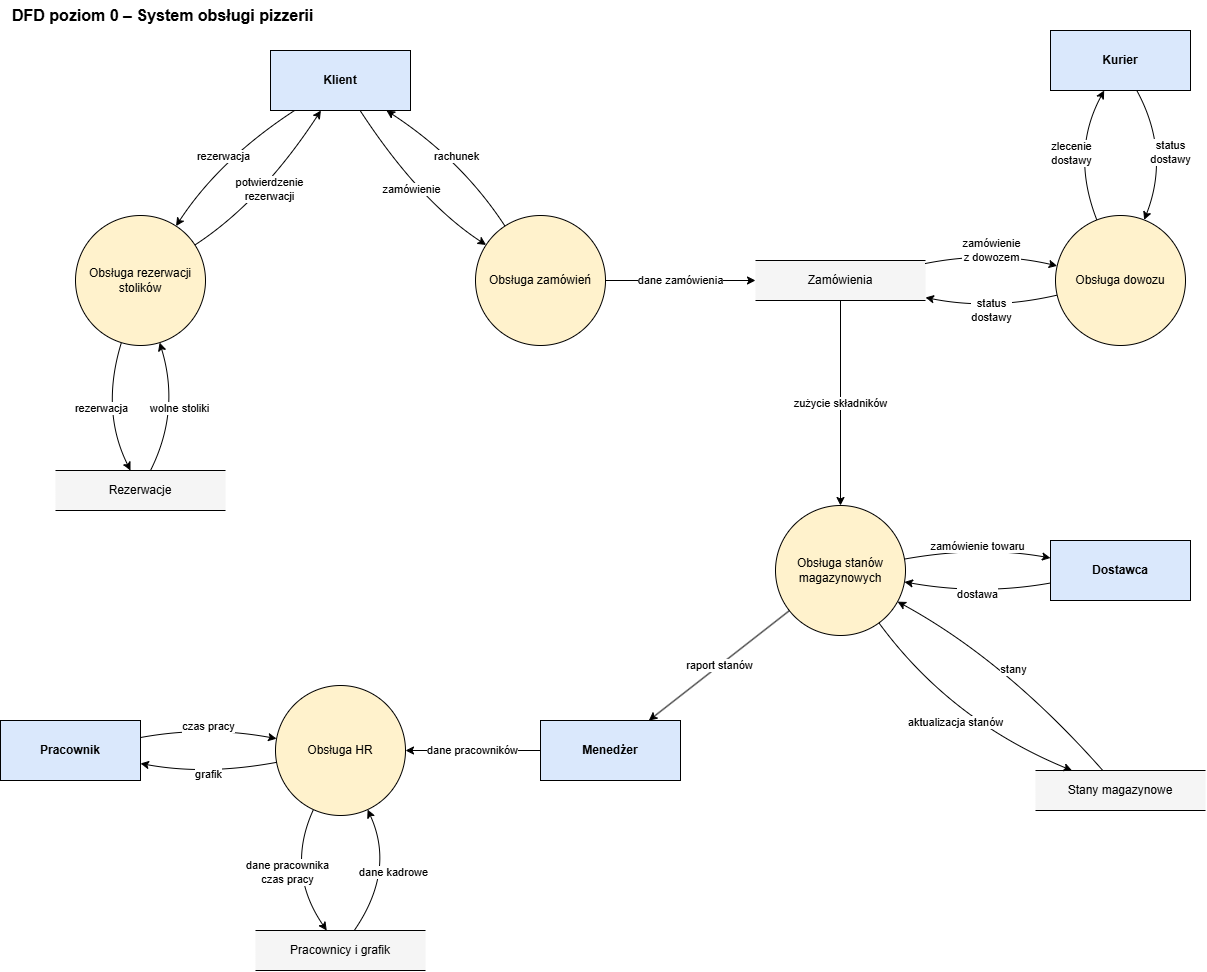

The diagram above was exported from draw.io. Its source (the exported page's mxGraphModel, read from the mxfile embedded in the PNG):
<mxGraphModel dx="1237" dy="1060" grid="1" gridSize="10" guides="1" tooltips="1" connect="1" arrows="1" fold="1" page="1" pageScale="1" pageWidth="1300" pageHeight="1060" math="0" shadow="0">
  <root>
    <mxCell id="0" />
    <mxCell id="1" parent="0" />
    <mxCell id="tytul" parent="1" style="text;html=1;align=left;verticalAlign=middle;fontSize=16;fontStyle=1;" value="DFD poziom 0 – System obsługi pizzerii" vertex="1">
      <mxGeometry height="30" width="400" x="20" y="10" as="geometry" />
    </mxCell>
    <mxCell id="t_klient" parent="1" style="rounded=0;whiteSpace=wrap;html=1;fillColor=#dae8fc;strokeColor=#000000;fontStyle=1;fontSize=12;" value="Klient" vertex="1">
      <mxGeometry height="60" width="140" x="280" y="60" as="geometry" />
    </mxCell>
    <mxCell id="t_kurier" parent="1" style="rounded=0;whiteSpace=wrap;html=1;fillColor=#dae8fc;strokeColor=#000000;fontStyle=1;fontSize=12;" value="Kurier" vertex="1">
      <mxGeometry height="60" width="140" x="1060" y="40" as="geometry" />
    </mxCell>
    <mxCell id="t_dostawca" parent="1" style="rounded=0;whiteSpace=wrap;html=1;fillColor=#dae8fc;strokeColor=#000000;fontStyle=1;fontSize=12;" value="Dostawca" vertex="1">
      <mxGeometry height="60" width="140" x="1060" y="550" as="geometry" />
    </mxCell>
    <mxCell id="t_menedzer" parent="1" style="rounded=0;whiteSpace=wrap;html=1;fillColor=#dae8fc;strokeColor=#000000;fontStyle=1;fontSize=12;" value="Menedżer" vertex="1">
      <mxGeometry height="60" width="140" x="550" y="730" as="geometry" />
    </mxCell>
    <mxCell id="t_pracownik" parent="1" style="rounded=0;whiteSpace=wrap;html=1;fillColor=#dae8fc;strokeColor=#000000;fontStyle=1;fontSize=12;" value="Pracownik" vertex="1">
      <mxGeometry height="60" width="140" x="10" y="730" as="geometry" />
    </mxCell>
    <mxCell id="p1" parent="1" style="ellipse;whiteSpace=wrap;html=1;aspect=fixed;fillColor=#fff2cc;strokeColor=#000000;fontSize=12;" value="Obsługa zamówień" vertex="1">
      <mxGeometry height="130" width="130" x="485" y="225" as="geometry" />
    </mxCell>
    <mxCell id="p2" parent="1" style="ellipse;whiteSpace=wrap;html=1;aspect=fixed;fillColor=#fff2cc;strokeColor=#000000;fontSize=12;" value="Obsługa rezerwacji stolików" vertex="1">
      <mxGeometry height="130" width="130" x="85" y="225" as="geometry" />
    </mxCell>
    <mxCell id="p3" parent="1" style="ellipse;whiteSpace=wrap;html=1;aspect=fixed;fillColor=#fff2cc;strokeColor=#000000;fontSize=12;" value="Obsługa HR" vertex="1">
      <mxGeometry height="130" width="130" x="285" y="695" as="geometry" />
    </mxCell>
    <mxCell id="p4" parent="1" style="ellipse;whiteSpace=wrap;html=1;aspect=fixed;fillColor=#fff2cc;strokeColor=#000000;fontSize=12;" value="Obsługa stanów magazynowych" vertex="1">
      <mxGeometry height="130" width="130" x="785" y="515" as="geometry" />
    </mxCell>
    <mxCell id="p5" parent="1" style="ellipse;whiteSpace=wrap;html=1;aspect=fixed;fillColor=#fff2cc;strokeColor=#000000;fontSize=12;" value="Obsługa dowozu" vertex="1">
      <mxGeometry height="130" width="130" x="1065" y="225" as="geometry" />
    </mxCell>
    <mxCell id="d1" parent="1" style="shape=partialRectangle;whiteSpace=wrap;html=1;left=0;right=0;fillColor=#f5f5f5;strokeColor=#000000;fontSize=12;" value="Zamówienia" vertex="1">
      <mxGeometry height="40" width="170" x="765" y="270" as="geometry" />
    </mxCell>
    <mxCell id="d2" parent="1" style="shape=partialRectangle;whiteSpace=wrap;html=1;left=0;right=0;fillColor=#f5f5f5;strokeColor=#000000;fontSize=12;" value="Rezerwacje" vertex="1">
      <mxGeometry height="40" width="170" x="65" y="480" as="geometry" />
    </mxCell>
    <mxCell id="d3" parent="1" style="shape=partialRectangle;whiteSpace=wrap;html=1;left=0;right=0;fillColor=#f5f5f5;strokeColor=#000000;fontSize=12;" value="Pracownicy i grafik" vertex="1">
      <mxGeometry height="40" width="170" x="265" y="940" as="geometry" />
    </mxCell>
    <mxCell id="d4" parent="1" style="shape=partialRectangle;whiteSpace=wrap;html=1;left=0;right=0;fillColor=#f5f5f5;strokeColor=#000000;fontSize=12;" value="Stany magazynowe" vertex="1">
      <mxGeometry height="40" width="170" x="1045" y="780" as="geometry" />
    </mxCell>
    <mxCell id="e1" edge="1" parent="1" source="t_klient" style="endArrow=classic;endFill=1;html=1;curved=1;labelBackgroundColor=#ffffff;fontSize=11;strokeColor=#000000;" target="p1" value="zamówienie">
      <mxGeometry relative="1" as="geometry">
        <Array as="points">
          <mxPoint x="429" y="211" />
        </Array>
      </mxGeometry>
    </mxCell>
    <mxCell id="e2" edge="1" parent="1" source="p1" style="endArrow=classic;endFill=1;html=1;curved=1;labelBackgroundColor=#ffffff;fontSize=11;strokeColor=#000000;" target="t_klient" value="rachunek">
      <mxGeometry relative="1" as="geometry">
        <Array as="points">
          <mxPoint x="471" y="169" />
        </Array>
      </mxGeometry>
    </mxCell>
    <mxCell id="e3" edge="1" parent="1" source="t_klient" style="endArrow=classic;endFill=1;html=1;curved=1;labelBackgroundColor=#ffffff;fontSize=11;strokeColor=#000000;" target="p2" value="rezerwacja">
      <mxGeometry relative="1" as="geometry">
        <Array as="points">
          <mxPoint x="229" y="169" />
        </Array>
      </mxGeometry>
    </mxCell>
    <mxCell id="e4" edge="1" parent="1" source="p2" style="endArrow=classic;endFill=1;html=1;curved=1;labelBackgroundColor=#ffffff;fontSize=11;strokeColor=#000000;" target="t_klient" value="potwierdzenie&lt;br&gt;rezerwacji">
      <mxGeometry relative="1" as="geometry">
        <Array as="points">
          <mxPoint x="271" y="211" />
        </Array>
      </mxGeometry>
    </mxCell>
    <mxCell id="e5" edge="1" parent="1" source="p2" style="endArrow=classic;endFill=1;html=1;curved=1;labelBackgroundColor=#ffffff;fontSize=11;strokeColor=#000000;" target="d2" value="rezerwacja">
      <mxGeometry relative="1" as="geometry">
        <Array as="points">
          <mxPoint x="110" y="420" />
        </Array>
      </mxGeometry>
    </mxCell>
    <mxCell id="e6" edge="1" parent="1" source="d2" style="endArrow=classic;endFill=1;html=1;curved=1;labelBackgroundColor=#ffffff;fontSize=11;strokeColor=#000000;" target="p2" value="wolne stoliki">
      <mxGeometry relative="1" as="geometry">
        <Array as="points">
          <mxPoint x="190" y="420" />
        </Array>
      </mxGeometry>
    </mxCell>
    <mxCell id="e7" edge="1" parent="1" source="p1" style="endArrow=classic;endFill=1;html=1;rounded=0;labelBackgroundColor=#ffffff;fontSize=11;strokeColor=#000000;" target="d1" value="dane zamówienia">
      <mxGeometry relative="1" as="geometry" />
    </mxCell>
    <mxCell id="e8" edge="1" parent="1" source="d1" style="endArrow=classic;endFill=1;html=1;curved=1;labelBackgroundColor=#ffffff;fontSize=11;strokeColor=#000000;" target="p5" value="zamówienie&lt;br&gt;z dowozem">
      <mxGeometry relative="1" as="geometry">
        <Array as="points">
          <mxPoint x="1000" y="260" />
        </Array>
      </mxGeometry>
    </mxCell>
    <mxCell id="e9" edge="1" parent="1" source="p5" style="endArrow=classic;endFill=1;html=1;curved=1;labelBackgroundColor=#ffffff;fontSize=11;strokeColor=#000000;" target="d1" value="status&lt;br&gt;dostawy">
      <mxGeometry relative="1" as="geometry">
        <Array as="points">
          <mxPoint x="1000" y="320" />
        </Array>
      </mxGeometry>
    </mxCell>
    <mxCell id="e10" edge="1" parent="1" source="p5" style="endArrow=classic;endFill=1;html=1;curved=1;labelBackgroundColor=#ffffff;fontSize=11;strokeColor=#000000;" target="t_kurier" value="zlecenie&lt;br&gt;dostawy">
      <mxGeometry relative="1" as="geometry">
        <Array as="points">
          <mxPoint x="1080" y="162" />
        </Array>
      </mxGeometry>
    </mxCell>
    <mxCell id="e11" edge="1" parent="1" source="t_kurier" style="endArrow=classic;endFill=1;html=1;curved=1;labelBackgroundColor=#ffffff;fontSize=11;strokeColor=#000000;" target="p5" value="status&lt;br&gt;dostawy">
      <mxGeometry relative="1" as="geometry">
        <Array as="points">
          <mxPoint x="1180" y="162" />
        </Array>
      </mxGeometry>
    </mxCell>
    <mxCell id="e12" edge="1" parent="1" source="d1" style="endArrow=classic;endFill=1;html=1;rounded=0;labelBackgroundColor=#ffffff;fontSize=11;strokeColor=#000000;" target="p4" value="zużycie składników">
      <mxGeometry relative="1" as="geometry" />
    </mxCell>
    <mxCell id="e13" edge="1" parent="1" source="p4" style="endArrow=classic;endFill=1;html=1;curved=1;labelBackgroundColor=#ffffff;fontSize=11;strokeColor=#000000;" target="t_dostawca" value="zamówienie towaru">
      <mxGeometry relative="1" as="geometry">
        <Array as="points">
          <mxPoint x="990" y="555" />
        </Array>
      </mxGeometry>
    </mxCell>
    <mxCell id="e14" edge="1" parent="1" source="t_dostawca" style="endArrow=classic;endFill=1;html=1;curved=1;labelBackgroundColor=#ffffff;fontSize=11;strokeColor=#000000;" target="p4" value="dostawa">
      <mxGeometry relative="1" as="geometry">
        <Array as="points">
          <mxPoint x="990" y="605" />
        </Array>
      </mxGeometry>
    </mxCell>
    <mxCell id="e15" edge="1" parent="1" source="p4" style="endArrow=classic;endFill=1;html=1;curved=1;labelBackgroundColor=#ffffff;fontSize=11;strokeColor=#000000;" target="d4" value="aktualizacja stanów">
      <mxGeometry relative="1" as="geometry">
        <Array as="points">
          <mxPoint x="960" y="730" />
        </Array>
      </mxGeometry>
    </mxCell>
    <mxCell id="e16" edge="1" parent="1" source="d4" style="endArrow=classic;endFill=1;html=1;curved=1;labelBackgroundColor=#ffffff;fontSize=11;strokeColor=#000000;" target="p4" value="stany">
      <mxGeometry relative="1" as="geometry">
        <Array as="points">
          <mxPoint x="1015" y="670" />
        </Array>
      </mxGeometry>
    </mxCell>
    <mxCell id="e17" edge="1" parent="1" source="p4" style="endArrow=classic;endFill=1;html=1;rounded=0;labelBackgroundColor=#ffffff;fontSize=11;strokeColor=#000000;" target="t_menedzer" value="raport stanów">
      <mxGeometry relative="1" as="geometry" />
    </mxCell>
    <mxCell id="e18" edge="1" parent="1" source="t_menedzer" style="endArrow=classic;endFill=1;html=1;rounded=0;labelBackgroundColor=#ffffff;fontSize=11;strokeColor=#000000;" target="p3" value="dane pracowników">
      <mxGeometry relative="1" as="geometry" />
    </mxCell>
    <mxCell id="e19" edge="1" parent="1" source="t_pracownik" style="endArrow=classic;endFill=1;html=1;curved=1;labelBackgroundColor=#ffffff;fontSize=11;strokeColor=#000000;" target="p3" value="czas pracy">
      <mxGeometry relative="1" as="geometry">
        <Array as="points">
          <mxPoint x="215" y="735" />
        </Array>
      </mxGeometry>
    </mxCell>
    <mxCell id="e20" edge="1" parent="1" source="p3" style="endArrow=classic;endFill=1;html=1;curved=1;labelBackgroundColor=#ffffff;fontSize=11;strokeColor=#000000;" target="t_pracownik" value="grafik">
      <mxGeometry relative="1" as="geometry">
        <Array as="points">
          <mxPoint x="215" y="785" />
        </Array>
      </mxGeometry>
    </mxCell>
    <mxCell id="e21" edge="1" parent="1" source="p3" style="endArrow=classic;endFill=1;html=1;curved=1;labelBackgroundColor=#ffffff;fontSize=11;strokeColor=#000000;" target="d3" value="dane pracownika&lt;br&gt;czas pracy">
      <mxGeometry relative="1" as="geometry">
        <Array as="points">
          <mxPoint x="295" y="880" />
        </Array>
      </mxGeometry>
    </mxCell>
    <mxCell id="e22" edge="1" parent="1" source="d3" style="endArrow=classic;endFill=1;html=1;curved=1;labelBackgroundColor=#ffffff;fontSize=11;strokeColor=#000000;" target="p3" value="dane kadrowe">
      <mxGeometry relative="1" as="geometry">
        <Array as="points">
          <mxPoint x="405" y="880" />
        </Array>
      </mxGeometry>
    </mxCell>
  </root>
</mxGraphModel>